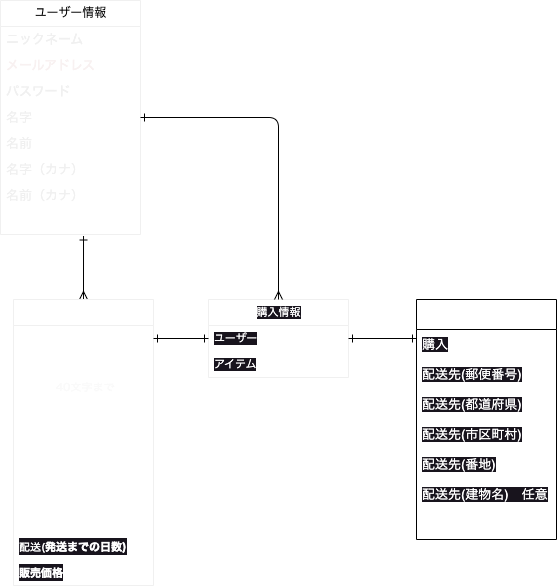

The diagram above was exported from draw.io. Its source (the exported page's mxGraphModel, read from the mxfile embedded in the PNG):
<mxGraphModel dx="800" dy="647" grid="1" gridSize="13" guides="1" tooltips="1" connect="1" arrows="1" fold="1" page="1" pageScale="1" pageWidth="827" pageHeight="1169" math="0" shadow="0">
  <root>
    <mxCell id="0" />
    <mxCell id="1" parent="0" />
    <mxCell id="71" value="ユーザー情報" style="swimlane;fontStyle=0;childLayout=stackLayout;horizontal=1;startSize=26;fillColor=none;horizontalStack=0;resizeParent=1;resizeParentMax=0;resizeLast=0;collapsible=1;marginBottom=0;html=1;strokeColor=#F0F0F0;" vertex="1" parent="1">
      <mxGeometry x="104" y="26" width="140" height="234" as="geometry" />
    </mxCell>
    <mxCell id="72" value="&lt;p style=&quot;margin: 0px; font-variant-numeric: normal; font-variant-east-asian: normal; font-variant-alternates: normal; font-kerning: auto; font-optical-sizing: auto; font-feature-settings: normal; font-variation-settings: normal; font-stretch: normal; font-size: 13px; line-height: normal; font-family: &amp;quot;Hiragino Sans&amp;quot;;&quot; class=&quot;p1&quot;&gt;ニックネーム&lt;/p&gt;" style="text;strokeColor=none;fillColor=none;align=left;verticalAlign=middle;spacingLeft=4;spacingRight=4;overflow=hidden;rotatable=0;points=[[0,0.5],[1,0.5]];portConstraint=eastwest;whiteSpace=wrap;html=1;fontColor=#F0F0F0;fontSize=13;" vertex="1" parent="71">
      <mxGeometry y="26" width="140" height="26" as="geometry" />
    </mxCell>
    <mxCell id="73" value="&lt;p style=&quot;margin: 0px; font-variant-numeric: normal; font-variant-east-asian: normal; font-variant-alternates: normal; font-kerning: auto; font-optical-sizing: auto; font-feature-settings: normal; font-variation-settings: normal; font-stretch: normal; font-size: 13px; line-height: normal; font-family: &amp;quot;Hiragino Sans&amp;quot;;&quot; class=&quot;p1&quot;&gt;メールアドレス&lt;/p&gt;" style="text;strokeColor=none;fillColor=none;align=left;verticalAlign=middle;spacingLeft=4;spacingRight=4;overflow=hidden;rotatable=0;points=[[0,0.5],[1,0.5]];portConstraint=eastwest;whiteSpace=wrap;html=1;fontColor=#f8f1f1;fontSize=13;" vertex="1" parent="71">
      <mxGeometry y="52" width="140" height="26" as="geometry" />
    </mxCell>
    <mxCell id="74" value="&lt;span style=&quot;font-family: &amp;quot;Hiragino Sans&amp;quot;; font-size: 13px; background-color: initial;&quot;&gt;パスワード&lt;/span&gt;" style="text;strokeColor=none;fillColor=none;align=left;verticalAlign=middle;spacingLeft=4;spacingRight=4;overflow=hidden;rotatable=0;points=[[0,0.5],[1,0.5]];portConstraint=eastwest;whiteSpace=wrap;html=1;fontColor=#F0F0F0;fontSize=13;" vertex="1" parent="71">
      <mxGeometry y="78" width="140" height="26" as="geometry" />
    </mxCell>
    <mxCell id="77" value="名字" style="text;strokeColor=none;fillColor=none;align=left;verticalAlign=middle;spacingLeft=4;spacingRight=4;overflow=hidden;rotatable=0;points=[[0,0.5],[1,0.5]];portConstraint=eastwest;whiteSpace=wrap;html=1;fontColor=#F0F0F0;fontSize=13;" vertex="1" parent="71">
      <mxGeometry y="104" width="140" height="26" as="geometry" />
    </mxCell>
    <mxCell id="78" value="名前" style="text;strokeColor=none;fillColor=none;align=left;verticalAlign=middle;spacingLeft=4;spacingRight=4;overflow=hidden;rotatable=0;points=[[0,0.5],[1,0.5]];portConstraint=eastwest;whiteSpace=wrap;html=1;fontColor=#F0F0F0;fontSize=13;" vertex="1" parent="71">
      <mxGeometry y="130" width="140" height="26" as="geometry" />
    </mxCell>
    <mxCell id="79" value="名字（カナ）" style="text;strokeColor=none;fillColor=none;align=left;verticalAlign=middle;spacingLeft=4;spacingRight=4;overflow=hidden;rotatable=0;points=[[0,0.5],[1,0.5]];portConstraint=eastwest;whiteSpace=wrap;html=1;fontColor=#F0F0F0;fontSize=13;" vertex="1" parent="71">
      <mxGeometry y="156" width="140" height="26" as="geometry" />
    </mxCell>
    <mxCell id="80" value="名前（カナ）" style="text;strokeColor=none;fillColor=none;align=left;verticalAlign=middle;spacingLeft=4;spacingRight=4;overflow=hidden;rotatable=0;points=[[0,0.5],[1,0.5]];portConstraint=eastwest;whiteSpace=wrap;html=1;fontColor=#F0F0F0;fontSize=13;" vertex="1" parent="71">
      <mxGeometry y="182" width="140" height="26" as="geometry" />
    </mxCell>
    <mxCell id="81" value="&lt;p style=&quot;margin: 0px; font-variant-numeric: normal; font-variant-east-asian: normal; font-variant-alternates: normal; font-kerning: auto; font-optical-sizing: auto; font-feature-settings: normal; font-variation-settings: normal; font-stretch: normal; font-size: 13px; line-height: normal; font-family: &amp;quot;Hiragino Sans&amp;quot;;&quot; class=&quot;p1&quot;&gt;誕生日&lt;/p&gt;" style="text;strokeColor=none;fillColor=none;align=left;verticalAlign=middle;spacingLeft=4;spacingRight=4;overflow=hidden;rotatable=0;points=[[0,0.5],[1,0.5]];portConstraint=eastwest;whiteSpace=wrap;html=1;fontColor=#FFFFFF;fontSize=13;" vertex="1" parent="71">
      <mxGeometry y="208" width="140" height="26" as="geometry" />
    </mxCell>
    <mxCell id="116" style="edgeStyle=none;html=1;exitX=0.5;exitY=0;exitDx=0;exitDy=0;entryX=0.593;entryY=1.058;entryDx=0;entryDy=0;entryPerimeter=0;fontSize=13;fontColor=#FFFFFF;endArrow=ERone;endFill=0;startArrow=ERmany;startFill=0;" edge="1" parent="1" source="82" target="81">
      <mxGeometry relative="1" as="geometry" />
    </mxCell>
    <mxCell id="82" value="アイテム情報" style="swimlane;fontStyle=0;childLayout=stackLayout;horizontal=1;startSize=26;fillColor=none;horizontalStack=0;resizeParent=1;resizeParentMax=0;resizeLast=0;collapsible=1;marginBottom=0;html=1;strokeColor=#F0F0F0;fontColor=#FFFFFF;" vertex="1" parent="1">
      <mxGeometry x="117" y="325" width="140" height="286" as="geometry" />
    </mxCell>
    <mxCell id="83" value="ユーザー&lt;br style=&quot;font-size: 11px;&quot;&gt;" style="text;strokeColor=none;fillColor=none;align=left;verticalAlign=middle;spacingLeft=4;spacingRight=4;overflow=hidden;rotatable=0;points=[[0,0.5],[1,0.5]];portConstraint=eastwest;whiteSpace=wrap;html=1;fontColor=#FFFFFF;fontSize=11;" vertex="1" parent="82">
      <mxGeometry y="26" width="140" height="26" as="geometry" />
    </mxCell>
    <mxCell id="84" value="商品画像" style="text;strokeColor=none;fillColor=none;align=left;verticalAlign=middle;spacingLeft=4;spacingRight=4;overflow=hidden;rotatable=0;points=[[0,0.5],[1,0.5]];portConstraint=eastwest;whiteSpace=wrap;html=1;fontColor=#FFFFFF;fontSize=11;" vertex="1" parent="82">
      <mxGeometry y="52" width="140" height="26" as="geometry" />
    </mxCell>
    <mxCell id="85" value="商品名&lt;font face=&quot;Hiragino Sans&quot; color=&quot;#fafafa&quot; style=&quot;font-size: 11px;&quot;&gt;&lt;span style=&quot;font-size: 11px;&quot;&gt;&amp;nbsp;40文字まで&lt;br style=&quot;font-size: 11px;&quot;&gt;&lt;/span&gt;&lt;/font&gt;&lt;span style=&quot;color: rgb(0, 0, 0); font-family: &amp;quot;Hiragino Sans&amp;quot;; font-size: 11px; background-color: initial;&quot;&gt;&lt;br style=&quot;font-size: 11px;&quot;&gt;&lt;/span&gt;" style="text;strokeColor=none;fillColor=none;align=left;verticalAlign=middle;spacingLeft=4;spacingRight=4;overflow=hidden;rotatable=0;points=[[0,0.5],[1,0.5]];portConstraint=eastwest;whiteSpace=wrap;html=1;fontColor=#FFFFFF;fontSize=11;" vertex="1" parent="82">
      <mxGeometry y="78" width="140" height="26" as="geometry" />
    </mxCell>
    <mxCell id="86" value="商品説明 1000文字まで" style="text;strokeColor=none;fillColor=none;align=left;verticalAlign=middle;spacingLeft=4;spacingRight=4;overflow=hidden;rotatable=0;points=[[0,0.5],[1,0.5]];portConstraint=eastwest;whiteSpace=wrap;html=1;fontColor=#FFFFFF;fontSize=11;" vertex="1" parent="82">
      <mxGeometry y="104" width="140" height="26" as="geometry" />
    </mxCell>
    <mxCell id="88" value="&lt;p style=&quot;margin: 0px; font-variant-numeric: normal; font-variant-east-asian: normal; font-variant-alternates: normal; font-kerning: auto; font-optical-sizing: auto; font-feature-settings: normal; font-variation-settings: normal; font-stretch: normal; font-size: 11px; line-height: normal; font-family: &amp;quot;Hiragino Sans&amp;quot;;&quot; class=&quot;p1&quot;&gt;商品の詳細(カテゴリ)&lt;/p&gt;" style="text;strokeColor=none;fillColor=none;align=left;verticalAlign=middle;spacingLeft=4;spacingRight=4;overflow=hidden;rotatable=0;points=[[0,0.5],[1,0.5]];portConstraint=eastwest;whiteSpace=wrap;html=1;fontColor=#FFFFFF;fontSize=11;" vertex="1" parent="82">
      <mxGeometry y="130" width="140" height="26" as="geometry" />
    </mxCell>
    <mxCell id="90" value="&lt;p style=&quot;margin: 0px; font-variant-numeric: normal; font-variant-east-asian: normal; font-variant-alternates: normal; font-kerning: auto; font-optical-sizing: auto; font-feature-settings: normal; font-variation-settings: normal; font-stretch: normal; font-size: 11px; line-height: normal; font-family: &amp;quot;Hiragino Sans&amp;quot;;&quot; class=&quot;p1&quot;&gt;商品の詳細(商品の状態)&lt;/p&gt;" style="text;strokeColor=none;fillColor=none;align=left;verticalAlign=middle;spacingLeft=4;spacingRight=4;overflow=hidden;rotatable=0;points=[[0,0.5],[1,0.5]];portConstraint=eastwest;whiteSpace=wrap;html=1;fontColor=#FFFFFF;fontSize=11;" vertex="1" parent="82">
      <mxGeometry y="156" width="140" height="26" as="geometry" />
    </mxCell>
    <mxCell id="92" value="&lt;p style=&quot;margin: 0px; font-variant-numeric: normal; font-variant-east-asian: normal; font-variant-alternates: normal; font-kerning: auto; font-optical-sizing: auto; font-feature-settings: normal; font-variation-settings: normal; font-stretch: normal; font-size: 11px; line-height: normal; font-family: &amp;quot;Hiragino Sans&amp;quot;;&quot; class=&quot;p1&quot;&gt;配送(&lt;b style=&quot;font-size: 11px;&quot;&gt;配送料の負担)&lt;/b&gt;&lt;/p&gt;" style="text;strokeColor=none;fillColor=none;align=left;verticalAlign=middle;spacingLeft=4;spacingRight=4;overflow=hidden;rotatable=0;points=[[0,0.5],[1,0.5]];portConstraint=eastwest;whiteSpace=wrap;html=1;fontSize=11;fontColor=#FFFFFF;" vertex="1" parent="82">
      <mxGeometry y="182" width="140" height="26" as="geometry" />
    </mxCell>
    <mxCell id="93" value="&lt;p style=&quot;margin: 0px; font-variant-numeric: normal; font-variant-east-asian: normal; font-variant-alternates: normal; font-kerning: auto; font-optical-sizing: auto; font-feature-settings: normal; font-variation-settings: normal; font-stretch: normal; font-size: 11px; line-height: normal; font-family: &amp;quot;Hiragino Sans&amp;quot;;&quot; class=&quot;p1&quot;&gt;配送(&lt;b style=&quot;font-size: 11px;&quot;&gt;発送元の地域)&lt;/b&gt;&lt;/p&gt;" style="text;strokeColor=none;fillColor=none;align=left;verticalAlign=middle;spacingLeft=4;spacingRight=4;overflow=hidden;rotatable=0;points=[[0,0.5],[1,0.5]];portConstraint=eastwest;whiteSpace=wrap;html=1;fontSize=11;fontColor=#FFFFFF;" vertex="1" parent="82">
      <mxGeometry y="208" width="140" height="26" as="geometry" />
    </mxCell>
    <mxCell id="94" value="&lt;p style=&quot;margin: 0px; font-variant-numeric: normal; font-variant-east-asian: normal; font-variant-alternates: normal; font-kerning: auto; font-optical-sizing: auto; font-feature-settings: normal; font-variation-settings: normal; font-stretch: normal; font-size: 11px; line-height: normal; font-family: &amp;quot;Hiragino Sans&amp;quot;;&quot; class=&quot;p1&quot;&gt;配送(&lt;b style=&quot;font-size: 11px;&quot;&gt;発送までの日数)&lt;/b&gt;&lt;/p&gt;" style="text;strokeColor=none;fillColor=none;align=left;verticalAlign=middle;spacingLeft=4;spacingRight=4;overflow=hidden;rotatable=0;points=[[0,0.5],[1,0.5]];portConstraint=eastwest;whiteSpace=wrap;html=1;labelBackgroundColor=#18141D;fontSize=11;fontColor=#FFFFFF;" vertex="1" parent="82">
      <mxGeometry y="234" width="140" height="26" as="geometry" />
    </mxCell>
    <mxCell id="95" value="&lt;p style=&quot;margin: 0px; font-variant-numeric: normal; font-variant-east-asian: normal; font-variant-alternates: normal; font-kerning: auto; font-optical-sizing: auto; font-feature-settings: normal; font-variation-settings: normal; font-stretch: normal; font-size: 11px; line-height: normal; font-family: &amp;quot;Hiragino Sans&amp;quot;;&quot; class=&quot;p1&quot;&gt;&lt;b style=&quot;font-size: 11px;&quot;&gt;販売価格&lt;/b&gt;&lt;/p&gt;" style="text;strokeColor=none;fillColor=none;align=left;verticalAlign=middle;spacingLeft=4;spacingRight=4;overflow=hidden;rotatable=0;points=[[0,0.5],[1,0.5]];portConstraint=eastwest;whiteSpace=wrap;html=1;labelBackgroundColor=#18141D;fontSize=11;fontColor=#FFFFFF;" vertex="1" parent="82">
      <mxGeometry y="260" width="140" height="26" as="geometry" />
    </mxCell>
    <mxCell id="96" value="購入情報" style="swimlane;fontStyle=0;childLayout=stackLayout;horizontal=1;startSize=26;fillColor=none;horizontalStack=0;resizeParent=1;resizeParentMax=0;resizeLast=0;collapsible=1;marginBottom=0;html=1;labelBackgroundColor=#18141D;strokeColor=#F0F0F0;fontSize=11;fontColor=#FFFFFF;" vertex="1" parent="1">
      <mxGeometry x="312" y="325" width="140" height="78" as="geometry" />
    </mxCell>
    <mxCell id="97" value="ユーザー" style="text;strokeColor=none;fillColor=none;align=left;verticalAlign=top;spacingLeft=4;spacingRight=4;overflow=hidden;rotatable=0;points=[[0,0.5],[1,0.5]];portConstraint=eastwest;whiteSpace=wrap;html=1;labelBackgroundColor=#18141D;fontSize=11;fontColor=#FFFFFF;" vertex="1" parent="96">
      <mxGeometry y="26" width="140" height="26" as="geometry" />
    </mxCell>
    <mxCell id="98" value="アイテム" style="text;strokeColor=none;fillColor=none;align=left;verticalAlign=top;spacingLeft=4;spacingRight=4;overflow=hidden;rotatable=0;points=[[0,0.5],[1,0.5]];portConstraint=eastwest;whiteSpace=wrap;html=1;labelBackgroundColor=#18141D;fontSize=11;fontColor=#FFFFFF;" vertex="1" parent="96">
      <mxGeometry y="52" width="140" height="26" as="geometry" />
    </mxCell>
    <mxCell id="99" value="Item 3" style="text;strokeColor=none;fillColor=none;align=left;verticalAlign=top;spacingLeft=4;spacingRight=4;overflow=hidden;rotatable=0;points=[[0,0.5],[1,0.5]];portConstraint=eastwest;whiteSpace=wrap;html=1;labelBackgroundColor=#18141D;fontSize=11;fontColor=#FFFFFF;" vertex="1" parent="96">
      <mxGeometry y="78" width="140" as="geometry" />
    </mxCell>
    <mxCell id="100" value="&lt;span style=&quot;font-family: Arial; font-size: 12px; text-align: left;&quot;&gt;配送先情報&lt;/span&gt;" style="swimlane;fontStyle=0;childLayout=stackLayout;horizontal=1;startSize=30;horizontalStack=0;resizeParent=1;resizeParentMax=0;resizeLast=0;collapsible=1;marginBottom=0;whiteSpace=wrap;html=1;labelBackgroundColor=none;fontSize=12;fillColor=none;fontColor=#FFFFFF;" vertex="1" parent="1">
      <mxGeometry x="520" y="325" width="140" height="240" as="geometry" />
    </mxCell>
    <mxCell id="101" value="購入" style="text;strokeColor=none;fillColor=none;align=left;verticalAlign=middle;spacingLeft=4;spacingRight=4;overflow=hidden;points=[[0,0.5],[1,0.5]];portConstraint=eastwest;rotatable=0;whiteSpace=wrap;html=1;labelBackgroundColor=#18141D;fontSize=13;fontColor=#FFFFFF;" vertex="1" parent="100">
      <mxGeometry y="30" width="140" height="30" as="geometry" />
    </mxCell>
    <mxCell id="102" value="配送先(郵便番号)" style="text;strokeColor=none;fillColor=none;align=left;verticalAlign=middle;spacingLeft=4;spacingRight=4;overflow=hidden;points=[[0,0.5],[1,0.5]];portConstraint=eastwest;rotatable=0;whiteSpace=wrap;html=1;labelBackgroundColor=#18141D;fontSize=13;fontColor=#FFFFFF;" vertex="1" parent="100">
      <mxGeometry y="60" width="140" height="30" as="geometry" />
    </mxCell>
    <mxCell id="104" value="&lt;span style=&quot;font-size: 13px; background-color: rgb(24, 20, 29);&quot;&gt;配送先(都道府県)&lt;/span&gt;" style="text;strokeColor=none;fillColor=none;align=left;verticalAlign=middle;spacingLeft=4;spacingRight=4;overflow=hidden;points=[[0,0.5],[1,0.5]];portConstraint=eastwest;rotatable=0;whiteSpace=wrap;html=1;labelBackgroundColor=none;fontSize=13;fontColor=#FFFFFF;" vertex="1" parent="100">
      <mxGeometry y="90" width="140" height="30" as="geometry" />
    </mxCell>
    <mxCell id="105" value="&lt;span style=&quot;font-size: 13px; background-color: rgb(24, 20, 29);&quot;&gt;配送先(市区町村)&lt;/span&gt;" style="text;strokeColor=none;fillColor=none;align=left;verticalAlign=middle;spacingLeft=4;spacingRight=4;overflow=hidden;points=[[0,0.5],[1,0.5]];portConstraint=eastwest;rotatable=0;whiteSpace=wrap;html=1;labelBackgroundColor=none;fontSize=13;fontColor=#FFFFFF;" vertex="1" parent="100">
      <mxGeometry y="120" width="140" height="30" as="geometry" />
    </mxCell>
    <mxCell id="106" value="&lt;span style=&quot;font-size: 13px; background-color: rgb(24, 20, 29);&quot;&gt;配送先(番地)&lt;/span&gt;" style="text;strokeColor=none;fillColor=none;align=left;verticalAlign=middle;spacingLeft=4;spacingRight=4;overflow=hidden;points=[[0,0.5],[1,0.5]];portConstraint=eastwest;rotatable=0;whiteSpace=wrap;html=1;labelBackgroundColor=none;fontSize=13;fontColor=#FFFFFF;" vertex="1" parent="100">
      <mxGeometry y="150" width="140" height="30" as="geometry" />
    </mxCell>
    <mxCell id="107" value="&lt;span style=&quot;font-size: 13px; background-color: rgb(24, 20, 29);&quot;&gt;配送先(建物名)　任意&lt;/span&gt;" style="text;strokeColor=none;fillColor=none;align=left;verticalAlign=middle;spacingLeft=4;spacingRight=4;overflow=hidden;points=[[0,0.5],[1,0.5]];portConstraint=eastwest;rotatable=0;whiteSpace=wrap;html=1;labelBackgroundColor=none;fontSize=13;fontColor=#FFFFFF;" vertex="1" parent="100">
      <mxGeometry y="180" width="140" height="30" as="geometry" />
    </mxCell>
    <mxCell id="108" value="&lt;p style=&quot;margin: 0px; font-variant-numeric: normal; font-variant-east-asian: normal; font-variant-alternates: normal; font-kerning: auto; font-optical-sizing: auto; font-feature-settings: normal; font-variation-settings: normal; font-stretch: normal; font-size: 13px; line-height: normal; font-family: &amp;quot;Hiragino Sans&amp;quot;;&quot; class=&quot;p1&quot;&gt;電話番号&lt;/p&gt;" style="text;strokeColor=none;fillColor=none;align=left;verticalAlign=middle;spacingLeft=4;spacingRight=4;overflow=hidden;points=[[0,0.5],[1,0.5]];portConstraint=eastwest;rotatable=0;whiteSpace=wrap;html=1;labelBackgroundColor=none;fontSize=13;fontColor=#FFFFFF;" vertex="1" parent="100">
      <mxGeometry y="210" width="140" height="30" as="geometry" />
    </mxCell>
    <mxCell id="117" style="edgeStyle=none;html=1;exitX=1;exitY=0.5;exitDx=0;exitDy=0;entryX=0;entryY=0.5;entryDx=0;entryDy=0;fontSize=13;fontColor=#FFFFFF;startArrow=ERone;startFill=0;endArrow=ERone;endFill=0;" edge="1" parent="1" source="83" target="97">
      <mxGeometry relative="1" as="geometry" />
    </mxCell>
    <mxCell id="118" style="edgeStyle=none;html=1;exitX=1;exitY=0.5;exitDx=0;exitDy=0;fontSize=13;fontColor=#FFFFFF;startArrow=ERone;startFill=0;endArrow=ERone;endFill=0;" edge="1" parent="1" source="97">
      <mxGeometry relative="1" as="geometry">
        <mxPoint x="520" y="364" as="targetPoint" />
      </mxGeometry>
    </mxCell>
    <mxCell id="121" value="" style="edgeStyle=orthogonalEdgeStyle;fontSize=12;html=1;endArrow=ERmany;startArrow=ERone;fontColor=#FFFFFF;exitX=1;exitY=0.5;exitDx=0;exitDy=0;entryX=0.5;entryY=0;entryDx=0;entryDy=0;startFill=0;endFill=0;" edge="1" parent="1" source="77" target="96">
      <mxGeometry width="100" height="100" relative="1" as="geometry">
        <mxPoint x="377" y="295" as="sourcePoint" />
        <mxPoint x="477" y="195" as="targetPoint" />
      </mxGeometry>
    </mxCell>
  </root>
</mxGraphModel>